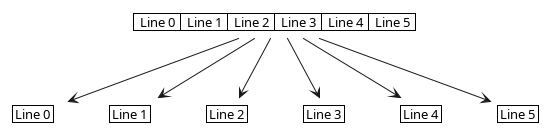

The diagram above was rendered by PlantUML. Its source (embedded in the PNG):
@startuml
<style>
note {
    backgroundcolor white
    shadowing 0
    linecolor transparent
}
</style>
note as grid
    |  Line 0  |  Line 1  |  Line 2  |  Line 3  |  Line 4  |  Line 5  |
end note

note as grid0
    | Line 0 |
end note
note as grid1
    | Line 1 |
end note
note as grid2
    | Line 2 |
end note
note as grid3
    | Line 3 |
end note
note as grid4
    | Line 4 |
end note
note as grid5
    | Line 5 |
end note
grid --> grid0
grid --> grid1
grid --> grid2
grid --> grid3
grid --> grid4
grid --> grid5

@enduml